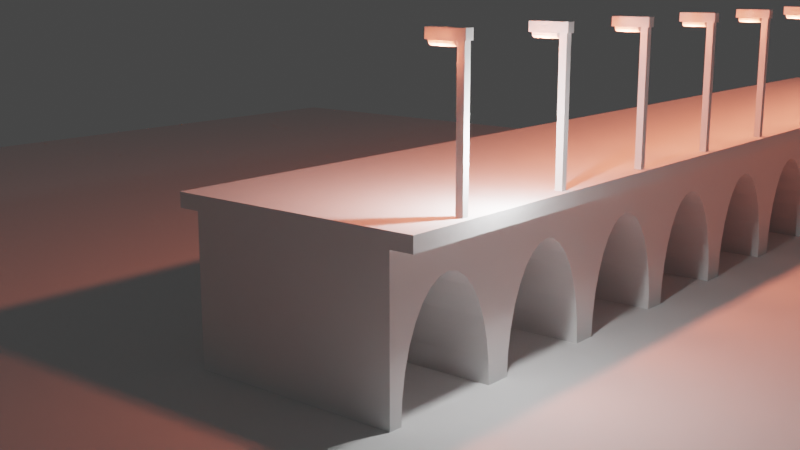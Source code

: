 # Source: BridgeMockup.blend  (saved by Blender 2.80.21; exported with 4.5.12 LTS)
import bpy
from mathutils import Matrix  # noqa: F401  (used for matrix-valued properties, if any)

bpy.ops.wm.read_factory_settings(use_empty=True)
scene = bpy.context.scene
scene.name = 'Scene'

# ---- collections
col_collection_1 = bpy.data.collections.new('Collection 1'); scene.collection.children.link(col_collection_1)
col_archway = bpy.data.collections.new('Archway'); scene.collection.children.link(col_archway)
col_lamp_post = bpy.data.collections.new('Lamp Post'); scene.collection.children.link(col_lamp_post)

# ---- materials (node trees are filled in below, after node groups)
mat_material_001 = bpy.data.materials.new('Material.001')
mat_material_001.alpha_threshold = 0.0
mat_material_001.use_transparent_shadow = False
mat_material_001.roughness = 0.5
mat_material_001.line_color = (0.0, 0.0, 0.0, 1.0)
mat_material_002 = bpy.data.materials.new('Material.002')
mat_material_002.alpha_threshold = 0.0
mat_material_002.use_transparent_shadow = False
mat_material_002.roughness = 0.5
mat_material_002.line_color = (0.0, 0.0, 0.0, 1.0)

# ---- material node trees

# ---- world
world_world = bpy.data.worlds.new('World'); scene.world = world_world
world_world.color = (0.05088, 0.05088, 0.05088)
world_world.use_sun_shadow = False
world_world.sun_shadow_jitter_overblur = 0.0

# ---- cameras
cam_camera = bpy.data.cameras.new('Camera')
cam_camera.clip_end = 100.0
cam_camera.ortho_scale = 7.314
cam_camera.dof.focus_distance = 0.0
cam_camera.dof.aperture_fstop = 128.0

# ---- lights
light_lamp = bpy.data.lights.new('Lamp', 'POINT')
light_lamp.transmission_factor = 0.0
light_lamp.cutoff_distance = 30.0
light_lamp.energy = 1000.0
light_lamp.shadow_buffer_clip_start = 1.001
light_lamp.shadow_soft_size = 0.1
light_lamp.shadow_maximum_resolution = 0.006
light_lamp.use_absolute_resolution = True
light_point = bpy.data.lights.new('Point', 'POINT')
light_point.color = (1.0, 0.1938, 0.1066)
light_point.transmission_factor = 0.0
light_point.energy = 1000.0
light_point.shadow_buffer_clip_start = 0.5
light_point.shadow_soft_size = 0.25
light_point.shadow_maximum_resolution = 0.006
light_point.use_absolute_resolution = True

# ---- meshes
me_plane = bpy.data.meshes.new('Plane')
me_plane.from_pydata([(-1.0, -1.0, 0.0), (1.0, -1.0, 0.0), (-1.0, 1.0, 0.0), (1.0, 1.0, 0.0)], [], [(0, 1, 3, 2)])
_uv = me_plane.uv_layers.new(name='UVMap')
_uv.uv.foreach_set('vector', [0.0, 0.0, 1.0, 0.0, 1.0, 1.0, 0.0, 1.0])
me_plane.use_remesh_preserve_volume = False
me_plane.use_remesh_preserve_attributes = False
me_plane.use_mirror_vertex_groups = False
me_plane.update()
me_cube = bpy.data.meshes.new('Cube')
me_cube.from_pydata([(3.0, 2.0, -2.0), (3.0, -2.0, -2.0), (-3.0, -2.0, -2.0), (-3.0, 2.0, -2.0), (3.0, 2.0, 2.0), (3.0, -2.0, 2.0), (-3.0, -2.0, 2.0), (-3.0, 2.0, 2.0), (-3.627, -2.0, 2.0), (-3.627, -2.0, 2.4), (-3.627, 2.0, 2.0), (-3.627, 2.0, 2.4), (3.627, -2.0, 2.0), (3.627, -2.0, 2.4), (3.627, 2.0, 2.0), (3.627, 2.0, 2.4)], [], [(0, 1, 2, 3), (4, 7, 6, 5), (0, 4, 5, 1), (1, 5, 6, 2), (2, 6, 7, 3), (4, 0, 3, 7), (8, 9, 11, 10), (10, 11, 15, 14), (14, 15, 13, 12), (12, 13, 9, 8), (10, 14, 12, 8), (15, 11, 9, 13)])
_uv = me_cube.uv_layers.new(name='UVMap')
_uv.uv.foreach_set('vector', [0.0, 0.0, 0.0, 0.0, 0.0, 0.0, 0.0, 0.0, 0.0, 0.0, 0.0, 0.0, 0.0, 0.0, 0.0, 0.0, 0.0, 0.0, 0.0, 0.0, 0.0, 0.0, 0.0, 0.0, 0.0, 0.0, 0.0, 0.0, 0.0, 0.0, 0.0, 0.0, 0.0, 0.0, 0.0, 0.0, 0.0, 0.0, 0.0, 0.0, 0.0, 0.0, 0.0, 0.0, 0.0, 0.0, 0.0, 0.0, 0.375, 0.0, 0.625, 0.0, 0.625, 0.25, 0.375, 0.25, 0.375, 0.25, 0.625, 0.25, 0.625, 0.5, 0.375, 0.5, 0.375, 0.5, 0.625, 0.5, 0.625, 0.75, 0.375, 0.75, 0.375, 0.75, 0.625, 0.75, 0.625, 1.0, 0.375, 1.0, 0.125, 0.5, 0.375, 0.5, 0.375, 0.75, 0.125, 0.75, 0.625, 0.5, 0.875, 0.5, 0.875, 0.75, 0.625, 0.75])
me_cube.materials.append(mat_material_001)
me_cube.use_remesh_preserve_volume = False
me_cube.use_remesh_preserve_attributes = False
me_cube.use_mirror_vertex_groups = False
me_cube.update()
me_cylinder = bpy.data.meshes.new('Cylinder')
me_cylinder.from_pydata([(0.0, 3.247, -20.7), (0.0, 3.247, 20.7), (1.224, 3.185, -20.7), (1.224, 3.185, 20.7), (2.402, 3.0, -20.7), (2.402, 3.0, 20.7), (3.487, 2.7, -20.7), (3.487, 2.7, 20.7), (4.438, 2.296, -20.7), (4.438, 2.296, 20.7), (5.218, 1.804, -20.7), (5.218, 1.804, 20.7), (5.798, 1.243, -20.7), (5.798, 1.243, 20.7), (6.155, 0.6335, -20.7), (6.155, 0.6335, 20.7), (6.276, 2.452e-07, -20.7), (6.276, 2.452e-07, 20.7), (6.155, -0.6335, -20.7), (6.155, -0.6335, 20.7), (5.798, -1.243, -20.7), (5.798, -1.243, 20.7), (5.218, -1.804, -20.7), (5.218, -1.804, 20.7), (4.438, -2.296, -20.7), (4.438, -2.296, 20.7), (3.487, -2.7, -20.7), (3.487, -2.7, 20.7), (2.402, -3.0, -20.7), (2.402, -3.0, 20.7), (1.224, -3.185, -20.7), (1.224, -3.185, 20.7), (-2.045e-06, -3.247, -20.7), (-2.045e-06, -3.247, 20.7), (-1.224, -3.185, -20.7), (-1.224, -3.185, 20.7), (-2.402, -3.0, -20.7), (-2.402, -3.0, 20.7), (-3.487, -2.7, -20.7), (-3.487, -2.7, 20.7), (-4.438, -2.296, -20.7), (-4.438, -2.296, 20.7), (-5.218, -1.804, -20.7), (-5.218, -1.804, 20.7), (-5.798, -1.243, -20.7), (-5.798, -1.243, 20.7), (-6.155, -0.6335, -20.7), (-6.155, -0.6335, 20.7), (-6.276, 3.136e-06, -20.7), (-6.276, 3.136e-06, 20.7), (-6.155, 0.6335, -20.7), (-6.155, 0.6335, 20.7), (-5.798, 1.243, -20.7), (-5.798, 1.243, 20.7), (-5.218, 1.804, -20.7), (-5.218, 1.804, 20.7), (-4.438, 2.296, -20.7), (-4.438, 2.296, 20.7), (-3.487, 2.7, -20.7), (-3.487, 2.7, 20.7), (-2.402, 3.0, -20.7), (-2.402, 3.0, 20.7), (-1.224, 3.185, -20.7), (-1.224, 3.185, 20.7)], [], [(0, 1, 3, 2), (2, 3, 5, 4), (4, 5, 7, 6), (6, 7, 9, 8), (8, 9, 11, 10), (10, 11, 13, 12), (12, 13, 15, 14), (14, 15, 17, 16), (16, 17, 19, 18), (18, 19, 21, 20), (20, 21, 23, 22), (22, 23, 25, 24), (24, 25, 27, 26), (26, 27, 29, 28), (28, 29, 31, 30), (30, 31, 33, 32), (32, 33, 35, 34), (34, 35, 37, 36), (36, 37, 39, 38), (38, 39, 41, 40), (40, 41, 43, 42), (42, 43, 45, 44), (44, 45, 47, 46), (46, 47, 49, 48), (48, 49, 51, 50), (50, 51, 53, 52), (52, 53, 55, 54), (54, 55, 57, 56), (56, 57, 59, 58), (58, 59, 61, 60), (3, 1, 63, 61, 59, 57, 55, 53, 51, 49, 47, 45, 43, 41, 39, 37, 35, 33, 31, 29, 27, 25, 23, 21, 19, 17, 15, 13, 11, 9, 7, 5), (60, 61, 63, 62), (62, 63, 1, 0), (0, 2, 4, 6, 8, 10, 12, 14, 16, 18, 20, 22, 24, 26, 28, 30, 32, 34, 36, 38, 40, 42, 44, 46, 48, 50, 52, 54, 56, 58, 60, 62)])
_uv = me_cylinder.uv_layers.new(name='UVMap')
_uv.uv.foreach_set('vector', [1.0, 0.5, 1.0, 1.0, 0.9688, 1.0, 0.9688, 0.5, 0.9688, 0.5, 0.9688, 1.0, 0.9375, 1.0, 0.9375, 0.5, 0.9375, 0.5, 0.9375, 1.0, 0.9062, 1.0, 0.9062, 0.5, 0.9062, 0.5, 0.9062, 1.0, 0.875, 1.0, 0.875, 0.5, 0.875, 0.5, 0.875, 1.0, 0.8438, 1.0, 0.8438, 0.5, 0.8438, 0.5, 0.8438, 1.0, 0.8125, 1.0, 0.8125, 0.5, 0.8125, 0.5, 0.8125, 1.0, 0.7812, 1.0, 0.7812, 0.5, 0.7812, 0.5, 0.7812, 1.0, 0.75, 1.0, 0.75, 0.5, 0.75, 0.5, 0.75, 1.0, 0.7188, 1.0, 0.7188, 0.5, 0.7188, 0.5, 0.7188, 1.0, 0.6875, 1.0, 0.6875, 0.5, 0.6875, 0.5, 0.6875, 1.0, 0.6562, 1.0, 0.6562, 0.5, 0.6562, 0.5, 0.6562, 1.0, 0.625, 1.0, 0.625, 0.5, 0.625, 0.5, 0.625, 1.0, 0.5938, 1.0, 0.5938, 0.5, 0.5938, 0.5, 0.5938, 1.0, 0.5625, 1.0, 0.5625, 0.5, 0.5625, 0.5, 0.5625, 1.0, 0.5312, 1.0, 0.5312, 0.5, 0.5312, 0.5, 0.5312, 1.0, 0.5, 1.0, 0.5, 0.5, 0.5, 0.5, 0.5, 1.0, 0.4688, 1.0, 0.4688, 0.5, 0.4688, 0.5, 0.4688, 1.0, 0.4375, 1.0, 0.4375, 0.5, 0.4375, 0.5, 0.4375, 1.0, 0.4062, 1.0, 0.4062, 0.5, 0.4062, 0.5, 0.4062, 1.0, 0.375, 1.0, 0.375, 0.5, 0.375, 0.5, 0.375, 1.0, 0.3438, 1.0, 0.3438, 0.5, 0.3438, 0.5, 0.3438, 1.0, 0.3125, 1.0, 0.3125, 0.5, 0.3125, 0.5, 0.3125, 1.0, 0.2812, 1.0, 0.2812, 0.5, 0.2812, 0.5, 0.2812, 1.0, 0.25, 1.0, 0.25, 0.5, 0.25, 0.5, 0.25, 1.0, 0.2188, 1.0, 0.2188, 0.5, 0.2188, 0.5, 0.2188, 1.0, 0.1875, 1.0, 0.1875, 0.5, 0.1875, 0.5, 0.1875, 1.0, 0.1562, 1.0, 0.1562, 0.5, 0.1562, 0.5, 0.1562, 1.0, 0.125, 1.0, 0.125, 0.5, 0.125, 0.5, 0.125, 1.0, 0.09375, 1.0, 0.09375, 0.5, 0.09375, 0.5, 0.09375, 1.0, 0.0625, 1.0, 0.0625, 0.5, 0.2968, 0.4854, 0.25, 0.49, 0.2032, 0.4854, 0.1582, 0.4717, 0.1167, 0.4496, 0.08029, 0.4197, 0.05045, 0.3833, 0.02827, 0.3418, 0.01461, 0.2968, 0.01, 0.25, 0.01461, 0.2032, 0.02827, 0.1582, 0.05045, 0.1167, 0.08029, 0.08029, 0.1167, 0.05045, 0.1582, 0.02827, 0.2032, 0.01461, 0.25, 0.01, 0.2968, 0.01461, 0.3418, 0.02827, 0.3833, 0.05045, 0.4197, 0.08029, 0.4496, 0.1167, 0.4717, 0.1582, 0.4854, 0.2032, 0.49, 0.25, 0.4854, 0.2968, 0.4717, 0.3418, 0.4496, 0.3833, 0.4197, 0.4197, 0.3833, 0.4496, 0.3418, 0.4717, 0.0625, 0.5, 0.0625, 1.0, 0.03125, 1.0, 0.03125, 0.5, 0.03125, 0.5, 0.03125, 1.0, 0.0, 1.0, 0.0, 0.5, 0.75, 0.49, 0.7968, 0.4854, 0.8418, 0.4717, 0.8833, 0.4496, 0.9197, 0.4197, 0.9496, 0.3833, 0.9717, 0.3418, 0.9854, 0.2968, 0.99, 0.25, 0.9854, 0.2032, 0.9717, 0.1582, 0.9496, 0.1167, 0.9197, 0.08029, 0.8833, 0.05045, 0.8418, 0.02827, 0.7968, 0.01461, 0.75, 0.01, 0.7032, 0.01461, 0.6582, 0.02827, 0.6167, 0.05045, 0.5803, 0.08029, 0.5504, 0.1167, 0.5283, 0.1582, 0.5146, 0.2032, 0.51, 0.25, 0.5146, 0.2968, 0.5283, 0.3418, 0.5504, 0.3833, 0.5803, 0.4197, 0.6167, 0.4496, 0.6582, 0.4717, 0.7032, 0.4854])
me_cylinder.use_remesh_preserve_volume = False
me_cylinder.use_remesh_preserve_attributes = False
me_cylinder.use_mirror_vertex_groups = False
me_cylinder.update()
me_cube_001 = bpy.data.meshes.new('Cube.001')
me_cube_001.from_pydata([(0.1, 0.1, -2.0), (0.1, -0.1, -2.0), (-0.1, -0.1, -2.0), (-0.1, 0.1, -2.0), (0.1, 0.1, 2.0), (0.1, -0.1, 2.0), (-0.1, -0.1, 2.0), (-0.1, 0.1, 2.0), (-0.945, -0.1317, 1.766), (-0.945, -0.1317, 2.029), (-0.945, 0.1317, 1.766), (-0.945, 0.1317, 2.029), (0.148, -0.1317, 1.766), (0.148, -0.1317, 2.029), (0.148, 0.1317, 1.766), (0.148, 0.1317, 2.029), (-0.855, 0.1272, 1.755), (-0.1624, 0.1272, 1.755), (-0.855, 0.1102, 1.691), (-0.1624, 0.1102, 1.691), (-0.855, 0.0636, 1.645), (-0.1624, 0.0636, 1.645), (-0.855, -5.56e-09, 1.628), (-0.1624, -5.56e-09, 1.628), (-0.855, -0.0636, 1.645), (-0.1624, -0.0636, 1.645), (-0.855, -0.1102, 1.691), (-0.1624, -0.1102, 1.691), (-0.855, -0.1272, 1.755), (-0.1624, -0.1272, 1.755), (-0.855, -0.1102, 1.819), (-0.1624, -0.1102, 1.819), (-0.855, -0.0636, 1.865), (-0.1624, -0.0636, 1.865), (-0.855, -5.914e-08, 1.882), (-0.1624, -5.914e-08, 1.882), (-0.855, 0.0636, 1.865), (-0.1624, 0.0636, 1.865), (-0.855, 0.1102, 1.819), (-0.1624, 0.1102, 1.819)], [], [(0, 1, 2, 3), (4, 7, 6, 5), (0, 4, 5, 1), (1, 5, 6, 2), (2, 6, 7, 3), (4, 0, 3, 7), (8, 9, 11, 10), (10, 11, 15, 14), (14, 15, 13, 12), (12, 13, 9, 8), (10, 14, 12, 8), (15, 11, 9, 13), (16, 17, 19, 18), (18, 19, 21, 20), (20, 21, 23, 22), (22, 23, 25, 24), (24, 25, 27, 26), (26, 27, 29, 28), (28, 29, 31, 30), (30, 31, 33, 32), (32, 33, 35, 34), (34, 35, 37, 36), (19, 17, 39, 37, 35, 33, 31, 29, 27, 25, 23, 21), (36, 37, 39, 38), (38, 39, 17, 16), (16, 18, 20, 22, 24, 26, 28, 30, 32, 34, 36, 38)])
_uv = me_cube_001.uv_layers.new(name='UVMap')
_uv.uv.foreach_set('vector', [0.0, 0.0, 0.0, 0.0, 0.0, 0.0, 0.0, 0.0, 0.0, 0.0, 0.0, 0.0, 0.0, 0.0, 0.0, 0.0, 0.0, 0.0, 0.0, 0.0, 0.0, 0.0, 0.0, 0.0, 0.0, 0.0, 0.0, 0.0, 0.0, 0.0, 0.0, 0.0, 0.0, 0.0, 0.0, 0.0, 0.0, 0.0, 0.0, 0.0, 0.0, 0.0, 0.0, 0.0, 0.0, 0.0, 0.0, 0.0, 0.375, 0.0, 0.625, 0.0, 0.625, 0.25, 0.375, 0.25, 0.375, 0.25, 0.625, 0.25, 0.625, 0.5, 0.375, 0.5, 0.375, 0.5, 0.625, 0.5, 0.625, 0.75, 0.375, 0.75, 0.375, 0.75, 0.625, 0.75, 0.625, 1.0, 0.375, 1.0, 0.125, 0.5, 0.375, 0.5, 0.375, 0.75, 0.125, 0.75, 0.625, 0.5, 0.875, 0.5, 0.875, 0.75, 0.625, 0.75, 1.0, 0.5, 1.0, 1.0, 0.9167, 1.0, 0.9167, 0.5, 0.9167, 0.5, 0.9167, 1.0, 0.8333, 1.0, 0.8333, 0.5, 0.8333, 0.5, 0.8333, 1.0, 0.75, 1.0, 0.75, 0.5, 0.75, 0.5, 0.75, 1.0, 0.6667, 1.0, 0.6667, 0.5, 0.6667, 0.5, 0.6667, 1.0, 0.5833, 1.0, 0.5833, 0.5, 0.5833, 0.5, 0.5833, 1.0, 0.5, 1.0, 0.5, 0.5, 0.5, 0.5, 0.5, 1.0, 0.4167, 1.0, 0.4167, 0.5, 0.4167, 0.5, 0.4167, 1.0, 0.3333, 1.0, 0.3333, 0.5, 0.3333, 0.5, 0.3333, 1.0, 0.25, 1.0, 0.25, 0.5, 0.25, 0.5, 0.25, 1.0, 0.1667, 1.0, 0.1667, 0.5, 0.37, 0.4578, 0.25, 0.49, 0.13, 0.4578, 0.04215, 0.37, 0.01, 0.25, 0.04215, 0.13, 0.13, 0.04215, 0.25, 0.01, 0.37, 0.04215, 0.4578, 0.13, 0.49, 0.25, 0.4578, 0.37, 0.1667, 0.5, 0.1667, 1.0, 0.08333, 1.0, 0.08333, 0.5, 0.08333, 0.5, 0.08333, 1.0, 7.451e-08, 1.0, 7.451e-08, 0.5, 0.75, 0.49, 0.87, 0.4578, 0.9578, 0.37, 0.99, 0.25, 0.9578, 0.13, 0.87, 0.04215, 0.75, 0.01, 0.63, 0.04215, 0.5422, 0.13, 0.51, 0.25, 0.5422, 0.37, 0.63, 0.4578])
me_cube_001.materials.append(mat_material_002)
me_cube_001.use_remesh_preserve_volume = False
me_cube_001.use_remesh_preserve_attributes = False
me_cube_001.use_mirror_vertex_groups = False
me_cube_001.update()

# ---- objects
ob_ground = bpy.data.objects.new('Ground', me_plane)
ob_lamp = bpy.data.objects.new('Lamp', light_lamp)
ob_camera = bpy.data.objects.new('Camera', cam_camera)
ob_archway = bpy.data.objects.new('Archway', me_cube)
ob_cylinder = bpy.data.objects.new('Cylinder', me_cylinder)
ob_lamp_post = bpy.data.objects.new('Lamp Post', me_cube_001)
ob_lamp_light = bpy.data.objects.new('Lamp Light', light_point)
ob_lamp_post_001 = bpy.data.objects.new('Lamp Post.001', me_cube_001)
ob_lamp_light_001 = bpy.data.objects.new('Lamp Light.001', light_point)
ob_lamp_post_002 = bpy.data.objects.new('Lamp Post.002', me_cube_001)
ob_lamp_light_002 = bpy.data.objects.new('Lamp Light.002', light_point)
ob_lamp_post_003 = bpy.data.objects.new('Lamp Post.003', me_cube_001)
ob_lamp_light_003 = bpy.data.objects.new('Lamp Light.003', light_point)
ob_lamp_post_004 = bpy.data.objects.new('Lamp Post.004', me_cube_001)
ob_lamp_light_004 = bpy.data.objects.new('Lamp Light.004', light_point)
ob_lamp_post_005 = bpy.data.objects.new('Lamp Post.005', me_cube_001)
ob_lamp_light_005 = bpy.data.objects.new('Lamp Light.005', light_point)
ob_lamp_post_006 = bpy.data.objects.new('Lamp Post.006', me_cube_001)
ob_lamp_light_006 = bpy.data.objects.new('Lamp Light.006', light_point)
ob_lamp_post_007 = bpy.data.objects.new('Lamp Post.007', me_cube_001)
ob_lamp_light_007 = bpy.data.objects.new('Lamp Light.007', light_point)
ob_lamp_post_008 = bpy.data.objects.new('Lamp Post.008', me_cube_001)
ob_lamp_light_008 = bpy.data.objects.new('Lamp Light.008', light_point)
ob_lamp_post_009 = bpy.data.objects.new('Lamp Post.009', me_cube_001)
ob_lamp_light_009 = bpy.data.objects.new('Lamp Light.009', light_point)

# ---- transforms, parenting, visibility, modifiers, constraints
ob_ground.location = (0.0, 0.0, 0.0)
ob_ground.scale = (40.0, 40.0, 40.0)
ob_ground.lineart.crease_threshold = 0.0
ob_lamp.location = (4.076, 1.005, 5.904)
ob_lamp.rotation_euler = (0.6503, 0.05522, 1.866)
ob_lamp.lock_rotations_4d = False
ob_lamp.empty_display_type = 'ARROWS'
ob_lamp.color = (0.0, 0.0, 0.0, 0.0)
ob_lamp.lineart.crease_threshold = 0.0
ob_camera.location = (17.3, -18.83, 9.48)
ob_camera.rotation_euler = (1.35, -1.844e-06, 0.6946)
ob_camera.lock_rotations_4d = False
ob_camera.empty_display_type = 'ARROWS'
ob_camera.color = (0.0, 0.0, 0.0, 0.0)
ob_camera.display_type = 'WIRE'
ob_camera.lineart.crease_threshold = 0.0
ob_archway.location = (0.0, 0.0, 2.0)
ob_archway.lock_rotations_4d = False
ob_archway.empty_display_type = 'ARROWS'
ob_archway.lineart.crease_threshold = 0.0
_m = ob_archway.modifiers.new('Archway', 'BOOLEAN')
_m.object = ob_cylinder
_m.solver = 'FAST'
_m = ob_archway.modifiers.new('Array', 'ARRAY')
_m.count = 10
_m.constant_offset_displace = (0.0, 4.0, 0.0)
_m.relative_offset_displace = (0.0, 1.0, 0.0)
ob_cylinder.parent = ob_archway
ob_cylinder.matrix_parent_inverse = Matrix(((0.3333, -0.0, 0.0, -0.0), (-0.0, 0.5, -0.0, 0.0), (0.0, -0.0, 0.5, -1.0), (-0.0, 0.0, -0.0, 1.0)))
ob_cylinder.location = (-1.407e-14, 0.0, -1.98)
ob_cylinder.rotation_euler = (-0.0, 1.571, 0.0)
ob_cylinder.hide_render = True
ob_cylinder.lineart.crease_threshold = 0.0
ob_lamp_post.location = (3.344, 0.0, 6.4)
ob_lamp_post.lock_rotations_4d = False
ob_lamp_post.empty_display_type = 'ARROWS'
ob_lamp_post.lineart.crease_threshold = 0.0
ob_lamp_light.parent = ob_lamp_post
ob_lamp_light.matrix_parent_inverse = Matrix(((1.0, -0.0, 0.0, -3.344), (-0.0, 1.0, -0.0, 0.0), (0.0, -0.0, 1.0, -6.4), (-0.0, 0.0, -0.0, 1.0)))
ob_lamp_light.location = (2.806, 0.0, 8.026)
ob_lamp_light.lineart.crease_threshold = 0.0
ob_lamp_post_001.location = (3.344, 4.0, 6.4)
ob_lamp_post_001.lock_rotations_4d = False
ob_lamp_post_001.empty_display_type = 'ARROWS'
ob_lamp_post_001.lineart.crease_threshold = 0.0
ob_lamp_light_001.parent = ob_lamp_post_001
ob_lamp_light_001.matrix_parent_inverse = Matrix(((1.0, -0.0, 0.0, -3.344), (-0.0, 1.0, -0.0, 0.0), (0.0, -0.0, 1.0, -6.4), (-0.0, 0.0, -0.0, 1.0)))
ob_lamp_light_001.location = (2.806, 0.0, 8.026)
ob_lamp_light_001.lineart.crease_threshold = 0.0
ob_lamp_post_002.location = (3.344, 8.0, 6.4)
ob_lamp_post_002.lock_rotations_4d = False
ob_lamp_post_002.empty_display_type = 'ARROWS'
ob_lamp_post_002.lineart.crease_threshold = 0.0
ob_lamp_light_002.parent = ob_lamp_post_002
ob_lamp_light_002.matrix_parent_inverse = Matrix(((1.0, -0.0, 0.0, -3.344), (-0.0, 1.0, -0.0, 0.0), (0.0, -0.0, 1.0, -6.4), (-0.0, 0.0, -0.0, 1.0)))
ob_lamp_light_002.location = (2.806, 0.0, 8.026)
ob_lamp_light_002.lineart.crease_threshold = 0.0
ob_lamp_post_003.location = (3.344, 12.0, 6.4)
ob_lamp_post_003.lock_rotations_4d = False
ob_lamp_post_003.empty_display_type = 'ARROWS'
ob_lamp_post_003.lineart.crease_threshold = 0.0
ob_lamp_light_003.parent = ob_lamp_post_003
ob_lamp_light_003.matrix_parent_inverse = Matrix(((1.0, -0.0, 0.0, -3.344), (-0.0, 1.0, -0.0, 0.0), (0.0, -0.0, 1.0, -6.4), (-0.0, 0.0, -0.0, 1.0)))
ob_lamp_light_003.location = (2.806, 0.0, 8.026)
ob_lamp_light_003.lineart.crease_threshold = 0.0
ob_lamp_post_004.location = (3.344, 16.0, 6.4)
ob_lamp_post_004.lock_rotations_4d = False
ob_lamp_post_004.empty_display_type = 'ARROWS'
ob_lamp_post_004.lineart.crease_threshold = 0.0
ob_lamp_light_004.parent = ob_lamp_post_004
ob_lamp_light_004.matrix_parent_inverse = Matrix(((1.0, -0.0, 0.0, -3.344), (-0.0, 1.0, -0.0, 0.0), (0.0, -0.0, 1.0, -6.4), (-0.0, 0.0, -0.0, 1.0)))
ob_lamp_light_004.location = (2.806, 0.0, 8.026)
ob_lamp_light_004.lineart.crease_threshold = 0.0
ob_lamp_post_005.location = (3.344, 20.0, 6.4)
ob_lamp_post_005.lock_rotations_4d = False
ob_lamp_post_005.empty_display_type = 'ARROWS'
ob_lamp_post_005.lineart.crease_threshold = 0.0
ob_lamp_light_005.parent = ob_lamp_post_005
ob_lamp_light_005.matrix_parent_inverse = Matrix(((1.0, -0.0, 0.0, -3.344), (-0.0, 1.0, -0.0, 0.0), (0.0, -0.0, 1.0, -6.4), (-0.0, 0.0, -0.0, 1.0)))
ob_lamp_light_005.location = (2.806, 0.0, 8.026)
ob_lamp_light_005.lineart.crease_threshold = 0.0
ob_lamp_post_006.location = (3.344, 24.0, 6.4)
ob_lamp_post_006.lock_rotations_4d = False
ob_lamp_post_006.empty_display_type = 'ARROWS'
ob_lamp_post_006.lineart.crease_threshold = 0.0
ob_lamp_light_006.parent = ob_lamp_post_006
ob_lamp_light_006.matrix_parent_inverse = Matrix(((1.0, -0.0, 0.0, -3.344), (-0.0, 1.0, -0.0, 0.0), (0.0, -0.0, 1.0, -6.4), (-0.0, 0.0, -0.0, 1.0)))
ob_lamp_light_006.location = (2.806, 0.0, 8.026)
ob_lamp_light_006.lineart.crease_threshold = 0.0
ob_lamp_post_007.location = (3.344, 28.0, 6.4)
ob_lamp_post_007.lock_rotations_4d = False
ob_lamp_post_007.empty_display_type = 'ARROWS'
ob_lamp_post_007.lineart.crease_threshold = 0.0
ob_lamp_light_007.parent = ob_lamp_post_007
ob_lamp_light_007.matrix_parent_inverse = Matrix(((1.0, -0.0, 0.0, -3.344), (-0.0, 1.0, -0.0, 0.0), (0.0, -0.0, 1.0, -6.4), (-0.0, 0.0, -0.0, 1.0)))
ob_lamp_light_007.location = (2.806, 0.0, 8.026)
ob_lamp_light_007.lineart.crease_threshold = 0.0
ob_lamp_post_008.location = (3.344, 32.0, 6.4)
ob_lamp_post_008.lock_rotations_4d = False
ob_lamp_post_008.empty_display_type = 'ARROWS'
ob_lamp_post_008.lineart.crease_threshold = 0.0
ob_lamp_light_008.parent = ob_lamp_post_008
ob_lamp_light_008.matrix_parent_inverse = Matrix(((1.0, -0.0, 0.0, -3.344), (-0.0, 1.0, -0.0, 0.0), (0.0, -0.0, 1.0, -6.4), (-0.0, 0.0, -0.0, 1.0)))
ob_lamp_light_008.location = (2.806, 0.0, 8.026)
ob_lamp_light_008.lineart.crease_threshold = 0.0
ob_lamp_post_009.location = (3.344, 36.0, 6.4)
ob_lamp_post_009.lock_rotations_4d = False
ob_lamp_post_009.empty_display_type = 'ARROWS'
ob_lamp_post_009.lineart.crease_threshold = 0.0
ob_lamp_light_009.parent = ob_lamp_post_009
ob_lamp_light_009.matrix_parent_inverse = Matrix(((1.0, -0.0, 0.0, -3.344), (-0.0, 1.0, -0.0, 0.0), (0.0, -0.0, 1.0, -6.4), (-0.0, 0.0, -0.0, 1.0)))
ob_lamp_light_009.location = (2.806, 0.0, 8.026)
ob_lamp_light_009.lineart.crease_threshold = 0.0

# ---- collection membership
scene.collection.objects.link(ob_ground)
col_collection_1.objects.link(ob_lamp)
col_collection_1.objects.link(ob_camera)
col_archway.objects.link(ob_archway)
col_archway.objects.link(ob_cylinder)
col_lamp_post.objects.link(ob_lamp_post)
col_lamp_post.objects.link(ob_lamp_light)
col_lamp_post.objects.link(ob_lamp_post_001)
col_lamp_post.objects.link(ob_lamp_light_001)
col_lamp_post.objects.link(ob_lamp_post_002)
col_lamp_post.objects.link(ob_lamp_light_002)
col_lamp_post.objects.link(ob_lamp_post_003)
col_lamp_post.objects.link(ob_lamp_light_003)
col_lamp_post.objects.link(ob_lamp_post_004)
col_lamp_post.objects.link(ob_lamp_light_004)
col_lamp_post.objects.link(ob_lamp_post_005)
col_lamp_post.objects.link(ob_lamp_light_005)
col_lamp_post.objects.link(ob_lamp_post_006)
col_lamp_post.objects.link(ob_lamp_light_006)
col_lamp_post.objects.link(ob_lamp_post_007)
col_lamp_post.objects.link(ob_lamp_light_007)
col_lamp_post.objects.link(ob_lamp_post_008)
col_lamp_post.objects.link(ob_lamp_light_008)
col_lamp_post.objects.link(ob_lamp_post_009)
col_lamp_post.objects.link(ob_lamp_light_009)

# ---- scene / render settings (as saved in the file)
scene.camera = ob_camera
scene.frame_start = 1; scene.frame_end = 250; scene.frame_set(1)
scene.render.engine = 'BLENDER_EEVEE_NEXT'
scene.render.motion_blur_shutter = 1.0
scene.cycles.use_denoising = False
scene.cycles.samples = 128
scene.cycles.sampling_pattern = 'TABULATED_SOBOL'
scene.cycles.use_adaptive_sampling = False
scene.cycles.use_light_tree = False
scene.view_settings.view_transform = 'Filmic'
bpy.context.view_layer.update()
